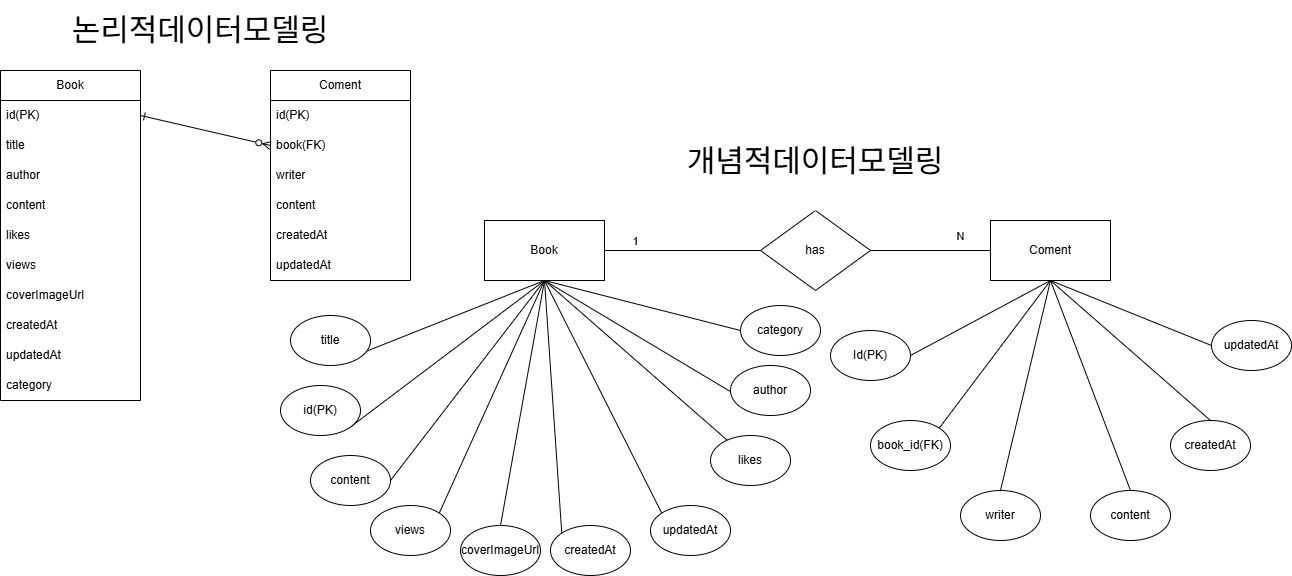

The diagram above was exported from draw.io. Its source (the exported page's mxGraphModel, read from the mxfile embedded in the PNG):
<mxGraphModel dx="2275" dy="782" grid="1" gridSize="10" guides="1" tooltips="1" connect="1" arrows="1" fold="1" page="1" pageScale="1" pageWidth="827" pageHeight="1169" math="0" shadow="0">
  <root>
    <mxCell id="0" />
    <mxCell id="1" parent="0" />
    <mxCell id="8HMv2sNHP7Ywz2B8A6KO-1" parent="1" style="swimlane;fontStyle=0;childLayout=stackLayout;horizontal=1;startSize=30;horizontalStack=0;resizeParent=1;resizeParentMax=0;resizeLast=0;collapsible=1;marginBottom=0;whiteSpace=wrap;html=1;" value="Book" vertex="1">
      <mxGeometry height="330" width="140" x="-150" y="80" as="geometry" />
    </mxCell>
    <mxCell id="8HMv2sNHP7Ywz2B8A6KO-2" parent="8HMv2sNHP7Ywz2B8A6KO-1" style="text;strokeColor=none;fillColor=none;align=left;verticalAlign=middle;spacingLeft=4;spacingRight=4;overflow=hidden;points=[[0,0.5],[1,0.5]];portConstraint=eastwest;rotatable=0;whiteSpace=wrap;html=1;" value="id(PK)" vertex="1">
      <mxGeometry height="30" width="140" y="30" as="geometry" />
    </mxCell>
    <mxCell id="8HMv2sNHP7Ywz2B8A6KO-3" parent="8HMv2sNHP7Ywz2B8A6KO-1" style="text;strokeColor=none;fillColor=none;align=left;verticalAlign=middle;spacingLeft=4;spacingRight=4;overflow=hidden;points=[[0,0.5],[1,0.5]];portConstraint=eastwest;rotatable=0;whiteSpace=wrap;html=1;" value="title" vertex="1">
      <mxGeometry height="30" width="140" y="60" as="geometry" />
    </mxCell>
    <mxCell id="8HMv2sNHP7Ywz2B8A6KO-11" parent="8HMv2sNHP7Ywz2B8A6KO-1" style="text;strokeColor=none;fillColor=none;align=left;verticalAlign=middle;spacingLeft=4;spacingRight=4;overflow=hidden;points=[[0,0.5],[1,0.5]];portConstraint=eastwest;rotatable=0;whiteSpace=wrap;html=1;" value="author" vertex="1">
      <mxGeometry height="30" width="140" y="90" as="geometry" />
    </mxCell>
    <mxCell id="8HMv2sNHP7Ywz2B8A6KO-4" parent="8HMv2sNHP7Ywz2B8A6KO-1" style="text;strokeColor=none;fillColor=none;align=left;verticalAlign=middle;spacingLeft=4;spacingRight=4;overflow=hidden;points=[[0,0.5],[1,0.5]];portConstraint=eastwest;rotatable=0;whiteSpace=wrap;html=1;" value="content" vertex="1">
      <mxGeometry height="30" width="140" y="120" as="geometry" />
    </mxCell>
    <mxCell id="8HMv2sNHP7Ywz2B8A6KO-12" parent="8HMv2sNHP7Ywz2B8A6KO-1" style="text;strokeColor=none;fillColor=none;align=left;verticalAlign=middle;spacingLeft=4;spacingRight=4;overflow=hidden;points=[[0,0.5],[1,0.5]];portConstraint=eastwest;rotatable=0;whiteSpace=wrap;html=1;" value="&lt;span data-teams=&quot;true&quot;&gt;likes&lt;/span&gt;" vertex="1">
      <mxGeometry height="30" width="140" y="150" as="geometry" />
    </mxCell>
    <mxCell id="8HMv2sNHP7Ywz2B8A6KO-14" parent="8HMv2sNHP7Ywz2B8A6KO-1" style="text;strokeColor=none;fillColor=none;align=left;verticalAlign=middle;spacingLeft=4;spacingRight=4;overflow=hidden;points=[[0,0.5],[1,0.5]];portConstraint=eastwest;rotatable=0;whiteSpace=wrap;html=1;" value="&lt;span data-teams=&quot;true&quot;&gt;views&lt;/span&gt;" vertex="1">
      <mxGeometry height="30" width="140" y="180" as="geometry" />
    </mxCell>
    <mxCell id="8HMv2sNHP7Ywz2B8A6KO-15" parent="8HMv2sNHP7Ywz2B8A6KO-1" style="text;strokeColor=none;fillColor=none;align=left;verticalAlign=middle;spacingLeft=4;spacingRight=4;overflow=hidden;points=[[0,0.5],[1,0.5]];portConstraint=eastwest;rotatable=0;whiteSpace=wrap;html=1;" value="&lt;span data-teams=&quot;true&quot;&gt;coverImageUrl&lt;/span&gt;" vertex="1">
      <mxGeometry height="30" width="140" y="210" as="geometry" />
    </mxCell>
    <mxCell id="8HMv2sNHP7Ywz2B8A6KO-16" parent="8HMv2sNHP7Ywz2B8A6KO-1" style="text;strokeColor=none;fillColor=none;align=left;verticalAlign=middle;spacingLeft=4;spacingRight=4;overflow=hidden;points=[[0,0.5],[1,0.5]];portConstraint=eastwest;rotatable=0;whiteSpace=wrap;html=1;" value="&lt;span data-teams=&quot;true&quot;&gt;createdAt&lt;/span&gt;" vertex="1">
      <mxGeometry height="30" width="140" y="240" as="geometry" />
    </mxCell>
    <mxCell id="8HMv2sNHP7Ywz2B8A6KO-13" parent="8HMv2sNHP7Ywz2B8A6KO-1" style="text;strokeColor=none;fillColor=none;align=left;verticalAlign=middle;spacingLeft=4;spacingRight=4;overflow=hidden;points=[[0,0.5],[1,0.5]];portConstraint=eastwest;rotatable=0;whiteSpace=wrap;html=1;" value="&lt;span data-teams=&quot;true&quot;&gt;updatedAt&lt;/span&gt;" vertex="1">
      <mxGeometry height="30" width="140" y="270" as="geometry" />
    </mxCell>
    <mxCell id="BegyVrAISRns6-J9cZJ_-1" parent="8HMv2sNHP7Ywz2B8A6KO-1" style="text;strokeColor=none;fillColor=none;align=left;verticalAlign=middle;spacingLeft=4;spacingRight=4;overflow=hidden;points=[[0,0.5],[1,0.5]];portConstraint=eastwest;rotatable=0;whiteSpace=wrap;html=1;" value="&lt;span data-teams=&quot;true&quot;&gt;category&lt;/span&gt;" vertex="1">
      <mxGeometry height="30" width="140" y="300" as="geometry" />
    </mxCell>
    <mxCell id="I4keJ8SwREs54PiZk8Ia-25" edge="1" parent="1" source="8HMv2sNHP7Ywz2B8A6KO-17" style="edgeStyle=orthogonalEdgeStyle;rounded=0;orthogonalLoop=1;jettySize=auto;html=1;exitX=1;exitY=0.5;exitDx=0;exitDy=0;endArrow=none;endFill=0;" target="I4keJ8SwREs54PiZk8Ia-24">
      <mxGeometry relative="1" as="geometry" />
    </mxCell>
    <mxCell id="I4keJ8SwREs54PiZk8Ia-33" connectable="0" parent="I4keJ8SwREs54PiZk8Ia-25" style="edgeLabel;html=1;align=center;verticalAlign=middle;resizable=0;points=[];" value="1" vertex="1">
      <mxGeometry relative="1" x="-0.5891" y="-1" as="geometry">
        <mxPoint x="-1" y="-11" as="offset" />
      </mxGeometry>
    </mxCell>
    <mxCell id="8HMv2sNHP7Ywz2B8A6KO-17" parent="1" style="rounded=0;whiteSpace=wrap;html=1;" value="Book" vertex="1">
      <mxGeometry height="60" width="120" x="334" y="230" as="geometry" />
    </mxCell>
    <mxCell id="8HMv2sNHP7Ywz2B8A6KO-29" edge="1" parent="1" source="8HMv2sNHP7Ywz2B8A6KO-18" style="rounded=0;orthogonalLoop=1;jettySize=auto;html=1;exitX=1;exitY=1;exitDx=0;exitDy=0;entryX=0.5;entryY=1;entryDx=0;entryDy=0;endArrow=none;endFill=0;" target="8HMv2sNHP7Ywz2B8A6KO-17">
      <mxGeometry relative="1" as="geometry" />
    </mxCell>
    <mxCell id="8HMv2sNHP7Ywz2B8A6KO-18" parent="1" style="ellipse;whiteSpace=wrap;html=1;" value="id(PK)" vertex="1">
      <mxGeometry height="50" width="80" x="130" y="395" as="geometry" />
    </mxCell>
    <mxCell id="8HMv2sNHP7Ywz2B8A6KO-30" edge="1" parent="1" source="8HMv2sNHP7Ywz2B8A6KO-19" style="rounded=0;orthogonalLoop=1;jettySize=auto;html=1;exitX=0.5;exitY=1;exitDx=0;exitDy=0;entryX=0.5;entryY=1;entryDx=0;entryDy=0;endArrow=none;endFill=0;" target="8HMv2sNHP7Ywz2B8A6KO-17">
      <mxGeometry relative="1" as="geometry" />
    </mxCell>
    <mxCell id="8HMv2sNHP7Ywz2B8A6KO-19" parent="1" style="ellipse;whiteSpace=wrap;html=1;" value="title" vertex="1">
      <mxGeometry height="50" width="80" x="140" y="325" as="geometry" />
    </mxCell>
    <mxCell id="8HMv2sNHP7Ywz2B8A6KO-31" edge="1" parent="1" source="8HMv2sNHP7Ywz2B8A6KO-20" style="rounded=0;orthogonalLoop=1;jettySize=auto;html=1;exitX=0.5;exitY=1;exitDx=0;exitDy=0;entryX=0.5;entryY=1;entryDx=0;entryDy=0;endArrow=none;endFill=0;" target="8HMv2sNHP7Ywz2B8A6KO-17">
      <mxGeometry relative="1" as="geometry" />
    </mxCell>
    <mxCell id="8HMv2sNHP7Ywz2B8A6KO-20" parent="1" style="ellipse;whiteSpace=wrap;html=1;" value="author" vertex="1">
      <mxGeometry height="50" width="80" x="580" y="375" as="geometry" />
    </mxCell>
    <mxCell id="8HMv2sNHP7Ywz2B8A6KO-28" edge="1" parent="1" source="8HMv2sNHP7Ywz2B8A6KO-21" style="rounded=0;orthogonalLoop=1;jettySize=auto;html=1;exitX=1;exitY=0.5;exitDx=0;exitDy=0;entryX=0.5;entryY=1;entryDx=0;entryDy=0;endArrow=none;endFill=0;" target="8HMv2sNHP7Ywz2B8A6KO-17">
      <mxGeometry relative="1" as="geometry" />
    </mxCell>
    <mxCell id="8HMv2sNHP7Ywz2B8A6KO-21" parent="1" style="ellipse;whiteSpace=wrap;html=1;" value="content" vertex="1">
      <mxGeometry height="50" width="80" x="160" y="465" as="geometry" />
    </mxCell>
    <mxCell id="8HMv2sNHP7Ywz2B8A6KO-32" edge="1" parent="1" source="8HMv2sNHP7Ywz2B8A6KO-22" style="rounded=0;orthogonalLoop=1;jettySize=auto;html=1;entryX=0.5;entryY=1;entryDx=0;entryDy=0;endArrow=none;endFill=0;" target="8HMv2sNHP7Ywz2B8A6KO-17">
      <mxGeometry relative="1" as="geometry" />
    </mxCell>
    <mxCell id="8HMv2sNHP7Ywz2B8A6KO-22" parent="1" style="ellipse;whiteSpace=wrap;html=1;" value="likes" vertex="1">
      <mxGeometry height="50" width="80" x="560" y="445" as="geometry" />
    </mxCell>
    <mxCell id="8HMv2sNHP7Ywz2B8A6KO-35" edge="1" parent="1" source="8HMv2sNHP7Ywz2B8A6KO-23" style="rounded=0;orthogonalLoop=1;jettySize=auto;html=1;exitX=0;exitY=0;exitDx=0;exitDy=0;entryX=0.5;entryY=1;entryDx=0;entryDy=0;endArrow=none;endFill=0;" target="8HMv2sNHP7Ywz2B8A6KO-17">
      <mxGeometry relative="1" as="geometry" />
    </mxCell>
    <mxCell id="8HMv2sNHP7Ywz2B8A6KO-23" parent="1" style="ellipse;whiteSpace=wrap;html=1;" value="createdAt" vertex="1">
      <mxGeometry height="50" width="80" x="400" y="535" as="geometry" />
    </mxCell>
    <mxCell id="8HMv2sNHP7Ywz2B8A6KO-34" edge="1" parent="1" source="8HMv2sNHP7Ywz2B8A6KO-24" style="rounded=0;orthogonalLoop=1;jettySize=auto;html=1;exitX=0.5;exitY=0;exitDx=0;exitDy=0;entryX=0.5;entryY=1;entryDx=0;entryDy=0;endArrow=none;endFill=0;" target="8HMv2sNHP7Ywz2B8A6KO-17">
      <mxGeometry relative="1" as="geometry" />
    </mxCell>
    <mxCell id="8HMv2sNHP7Ywz2B8A6KO-24" parent="1" style="ellipse;whiteSpace=wrap;html=1;" value="coverImageUrl" vertex="1">
      <mxGeometry height="50" width="80" x="310" y="535" as="geometry" />
    </mxCell>
    <mxCell id="8HMv2sNHP7Ywz2B8A6KO-36" edge="1" parent="1" source="8HMv2sNHP7Ywz2B8A6KO-25" style="rounded=0;orthogonalLoop=1;jettySize=auto;html=1;exitX=0;exitY=0;exitDx=0;exitDy=0;endArrow=none;endFill=0;entryX=0.5;entryY=1;entryDx=0;entryDy=0;" target="8HMv2sNHP7Ywz2B8A6KO-17">
      <mxGeometry relative="1" as="geometry">
        <mxPoint x="500" y="345" as="targetPoint" />
      </mxGeometry>
    </mxCell>
    <mxCell id="8HMv2sNHP7Ywz2B8A6KO-25" parent="1" style="ellipse;whiteSpace=wrap;html=1;" value="updatedAt" vertex="1">
      <mxGeometry height="50" width="80" x="500" y="515" as="geometry" />
    </mxCell>
    <mxCell id="8HMv2sNHP7Ywz2B8A6KO-33" edge="1" parent="1" source="8HMv2sNHP7Ywz2B8A6KO-26" style="rounded=0;orthogonalLoop=1;jettySize=auto;html=1;exitX=1;exitY=0;exitDx=0;exitDy=0;entryX=0.5;entryY=1;entryDx=0;entryDy=0;endArrow=none;endFill=0;" target="8HMv2sNHP7Ywz2B8A6KO-17">
      <mxGeometry relative="1" as="geometry" />
    </mxCell>
    <mxCell id="8HMv2sNHP7Ywz2B8A6KO-26" parent="1" style="ellipse;whiteSpace=wrap;html=1;" value="views" vertex="1">
      <mxGeometry height="50" width="80" x="220" y="515" as="geometry" />
    </mxCell>
    <mxCell id="BegyVrAISRns6-J9cZJ_-3" edge="1" parent="1" source="BegyVrAISRns6-J9cZJ_-2" style="rounded=0;orthogonalLoop=1;jettySize=auto;html=1;exitX=0;exitY=0.5;exitDx=0;exitDy=0;entryX=0.5;entryY=1;entryDx=0;entryDy=0;endArrow=none;endFill=0;" target="8HMv2sNHP7Ywz2B8A6KO-17">
      <mxGeometry relative="1" as="geometry" />
    </mxCell>
    <mxCell id="BegyVrAISRns6-J9cZJ_-2" parent="1" style="ellipse;whiteSpace=wrap;html=1;" value="category" vertex="1">
      <mxGeometry height="50" width="80" x="590" y="315" as="geometry" />
    </mxCell>
    <mxCell id="I4keJ8SwREs54PiZk8Ia-1" parent="1" style="swimlane;fontStyle=0;childLayout=stackLayout;horizontal=1;startSize=30;horizontalStack=0;resizeParent=1;resizeParentMax=0;resizeLast=0;collapsible=1;marginBottom=0;whiteSpace=wrap;html=1;" value="Coment" vertex="1">
      <mxGeometry height="210" width="140" x="120" y="80" as="geometry" />
    </mxCell>
    <mxCell id="I4keJ8SwREs54PiZk8Ia-2" parent="I4keJ8SwREs54PiZk8Ia-1" style="text;strokeColor=none;fillColor=none;align=left;verticalAlign=middle;spacingLeft=4;spacingRight=4;overflow=hidden;points=[[0,0.5],[1,0.5]];portConstraint=eastwest;rotatable=0;whiteSpace=wrap;html=1;" value="id(PK)" vertex="1">
      <mxGeometry height="30" width="140" y="30" as="geometry" />
    </mxCell>
    <mxCell id="I4keJ8SwREs54PiZk8Ia-3" parent="I4keJ8SwREs54PiZk8Ia-1" style="text;strokeColor=none;fillColor=none;align=left;verticalAlign=middle;spacingLeft=4;spacingRight=4;overflow=hidden;points=[[0,0.5],[1,0.5]];portConstraint=eastwest;rotatable=0;whiteSpace=wrap;html=1;" value="book(FK)" vertex="1">
      <mxGeometry height="30" width="140" y="60" as="geometry" />
    </mxCell>
    <mxCell id="I4keJ8SwREs54PiZk8Ia-4" parent="I4keJ8SwREs54PiZk8Ia-1" style="text;strokeColor=none;fillColor=none;align=left;verticalAlign=middle;spacingLeft=4;spacingRight=4;overflow=hidden;points=[[0,0.5],[1,0.5]];portConstraint=eastwest;rotatable=0;whiteSpace=wrap;html=1;" value="writer" vertex="1">
      <mxGeometry height="30" width="140" y="90" as="geometry" />
    </mxCell>
    <mxCell id="I4keJ8SwREs54PiZk8Ia-5" parent="I4keJ8SwREs54PiZk8Ia-1" style="text;strokeColor=none;fillColor=none;align=left;verticalAlign=middle;spacingLeft=4;spacingRight=4;overflow=hidden;points=[[0,0.5],[1,0.5]];portConstraint=eastwest;rotatable=0;whiteSpace=wrap;html=1;" value="content" vertex="1">
      <mxGeometry height="30" width="140" y="120" as="geometry" />
    </mxCell>
    <mxCell id="I4keJ8SwREs54PiZk8Ia-7" parent="I4keJ8SwREs54PiZk8Ia-1" style="text;strokeColor=none;fillColor=none;align=left;verticalAlign=middle;spacingLeft=4;spacingRight=4;overflow=hidden;points=[[0,0.5],[1,0.5]];portConstraint=eastwest;rotatable=0;whiteSpace=wrap;html=1;" value="createdAt" vertex="1">
      <mxGeometry height="30" width="140" y="150" as="geometry" />
    </mxCell>
    <mxCell id="I4keJ8SwREs54PiZk8Ia-8" parent="I4keJ8SwREs54PiZk8Ia-1" style="text;strokeColor=none;fillColor=none;align=left;verticalAlign=middle;spacingLeft=4;spacingRight=4;overflow=hidden;points=[[0,0.5],[1,0.5]];portConstraint=eastwest;rotatable=0;whiteSpace=wrap;html=1;" value="updatedAt" vertex="1">
      <mxGeometry height="30" width="140" y="180" as="geometry" />
    </mxCell>
    <mxCell id="I4keJ8SwREs54PiZk8Ia-9" edge="1" parent="1" source="8HMv2sNHP7Ywz2B8A6KO-2" style="rounded=0;orthogonalLoop=1;jettySize=auto;html=1;exitX=1;exitY=0.5;exitDx=0;exitDy=0;entryX=0;entryY=0.5;entryDx=0;entryDy=0;endArrow=ERzeroToMany;endFill=0;startArrow=ERone;startFill=0;" target="I4keJ8SwREs54PiZk8Ia-3">
      <mxGeometry relative="1" as="geometry" />
    </mxCell>
    <mxCell id="I4keJ8SwREs54PiZk8Ia-26" edge="1" parent="1" source="I4keJ8SwREs54PiZk8Ia-11" style="edgeStyle=orthogonalEdgeStyle;rounded=0;orthogonalLoop=1;jettySize=auto;html=1;exitX=0;exitY=0.5;exitDx=0;exitDy=0;entryX=1;entryY=0.5;entryDx=0;entryDy=0;endArrow=none;endFill=0;" target="I4keJ8SwREs54PiZk8Ia-24">
      <mxGeometry relative="1" as="geometry" />
    </mxCell>
    <mxCell id="I4keJ8SwREs54PiZk8Ia-34" connectable="0" parent="I4keJ8SwREs54PiZk8Ia-26" style="edgeLabel;html=1;align=center;verticalAlign=middle;resizable=0;points=[];" value="N" vertex="1">
      <mxGeometry relative="1" x="0.1623" y="3" as="geometry">
        <mxPoint x="39" y="-18" as="offset" />
      </mxGeometry>
    </mxCell>
    <mxCell id="I4keJ8SwREs54PiZk8Ia-11" parent="1" style="rounded=0;whiteSpace=wrap;html=1;" value="Coment" vertex="1">
      <mxGeometry height="60" width="120" x="840" y="230" as="geometry" />
    </mxCell>
    <mxCell id="I4keJ8SwREs54PiZk8Ia-27" edge="1" parent="1" source="I4keJ8SwREs54PiZk8Ia-12" style="rounded=0;orthogonalLoop=1;jettySize=auto;html=1;exitX=1;exitY=0;exitDx=0;exitDy=0;entryX=0.5;entryY=1;entryDx=0;entryDy=0;endArrow=none;endFill=0;" target="I4keJ8SwREs54PiZk8Ia-11">
      <mxGeometry relative="1" as="geometry" />
    </mxCell>
    <mxCell id="I4keJ8SwREs54PiZk8Ia-12" parent="1" style="ellipse;whiteSpace=wrap;html=1;" value="book_id(FK)" vertex="1">
      <mxGeometry height="50" width="80" x="720" y="430" as="geometry" />
    </mxCell>
    <mxCell id="I4keJ8SwREs54PiZk8Ia-18" edge="1" parent="1" source="I4keJ8SwREs54PiZk8Ia-13" style="rounded=0;orthogonalLoop=1;jettySize=auto;html=1;exitX=1;exitY=0.5;exitDx=0;exitDy=0;entryX=0.5;entryY=1;entryDx=0;entryDy=0;endArrow=none;endFill=0;" target="I4keJ8SwREs54PiZk8Ia-11">
      <mxGeometry relative="1" as="geometry" />
    </mxCell>
    <mxCell id="I4keJ8SwREs54PiZk8Ia-13" parent="1" style="ellipse;whiteSpace=wrap;html=1;" value="Id(PK)" vertex="1">
      <mxGeometry height="50" width="80" x="680" y="340" as="geometry" />
    </mxCell>
    <mxCell id="I4keJ8SwREs54PiZk8Ia-28" edge="1" parent="1" source="I4keJ8SwREs54PiZk8Ia-14" style="rounded=0;orthogonalLoop=1;jettySize=auto;html=1;exitX=0.5;exitY=0;exitDx=0;exitDy=0;entryX=0.5;entryY=1;entryDx=0;entryDy=0;endArrow=none;endFill=0;" target="I4keJ8SwREs54PiZk8Ia-11">
      <mxGeometry relative="1" as="geometry" />
    </mxCell>
    <mxCell id="I4keJ8SwREs54PiZk8Ia-14" parent="1" style="ellipse;whiteSpace=wrap;html=1;" value="&lt;span style=&quot;text-align: left;&quot;&gt;writer&lt;/span&gt;" vertex="1">
      <mxGeometry height="50" width="80" x="810" y="500" as="geometry" />
    </mxCell>
    <mxCell id="I4keJ8SwREs54PiZk8Ia-29" edge="1" parent="1" source="I4keJ8SwREs54PiZk8Ia-15" style="rounded=0;orthogonalLoop=1;jettySize=auto;html=1;exitX=0.5;exitY=0;exitDx=0;exitDy=0;endArrow=none;endFill=0;">
      <mxGeometry relative="1" as="geometry">
        <mxPoint x="900" y="290" as="targetPoint" />
      </mxGeometry>
    </mxCell>
    <mxCell id="I4keJ8SwREs54PiZk8Ia-15" parent="1" style="ellipse;whiteSpace=wrap;html=1;" value="&lt;span style=&quot;text-align: left;&quot;&gt;content&lt;/span&gt;" vertex="1">
      <mxGeometry height="50" width="80" x="940" y="500" as="geometry" />
    </mxCell>
    <mxCell id="I4keJ8SwREs54PiZk8Ia-22" edge="1" parent="1" source="I4keJ8SwREs54PiZk8Ia-16" style="rounded=0;orthogonalLoop=1;jettySize=auto;html=1;exitX=0.5;exitY=0;exitDx=0;exitDy=0;entryX=0.5;entryY=1;entryDx=0;entryDy=0;endArrow=none;endFill=0;" target="I4keJ8SwREs54PiZk8Ia-11">
      <mxGeometry relative="1" as="geometry" />
    </mxCell>
    <mxCell id="I4keJ8SwREs54PiZk8Ia-16" parent="1" style="ellipse;whiteSpace=wrap;html=1;" value="createdAt" vertex="1">
      <mxGeometry height="50" width="80" x="1020" y="430" as="geometry" />
    </mxCell>
    <mxCell id="I4keJ8SwREs54PiZk8Ia-30" edge="1" parent="1" source="I4keJ8SwREs54PiZk8Ia-17" style="rounded=0;orthogonalLoop=1;jettySize=auto;html=1;exitX=0;exitY=0.5;exitDx=0;exitDy=0;entryX=0.5;entryY=1;entryDx=0;entryDy=0;endArrow=none;endFill=0;" target="I4keJ8SwREs54PiZk8Ia-11">
      <mxGeometry relative="1" as="geometry" />
    </mxCell>
    <mxCell id="I4keJ8SwREs54PiZk8Ia-17" parent="1" style="ellipse;whiteSpace=wrap;html=1;" value="updatedAt" vertex="1">
      <mxGeometry height="50" width="80" x="1061" y="330" as="geometry" />
    </mxCell>
    <mxCell id="I4keJ8SwREs54PiZk8Ia-24" parent="1" style="rhombus;whiteSpace=wrap;html=1;" value="has" vertex="1">
      <mxGeometry height="80" width="110" x="610" y="220" as="geometry" />
    </mxCell>
    <mxCell id="I4keJ8SwREs54PiZk8Ia-31" parent="1" style="rounded=0;whiteSpace=wrap;html=1;fontSize=31;strokeColor=none;" value="&#10;개념적데이터모델링&#10;&#10;" vertex="1">
      <mxGeometry height="60" width="360" x="485" y="160" as="geometry" />
    </mxCell>
    <mxCell id="I4keJ8SwREs54PiZk8Ia-32" parent="1" style="rounded=0;whiteSpace=wrap;html=1;fontSize=31;strokeColor=none;" value="논리적데이터모델링" vertex="1">
      <mxGeometry height="60" width="360" x="-130" y="10" as="geometry" />
    </mxCell>
  </root>
</mxGraphModel>